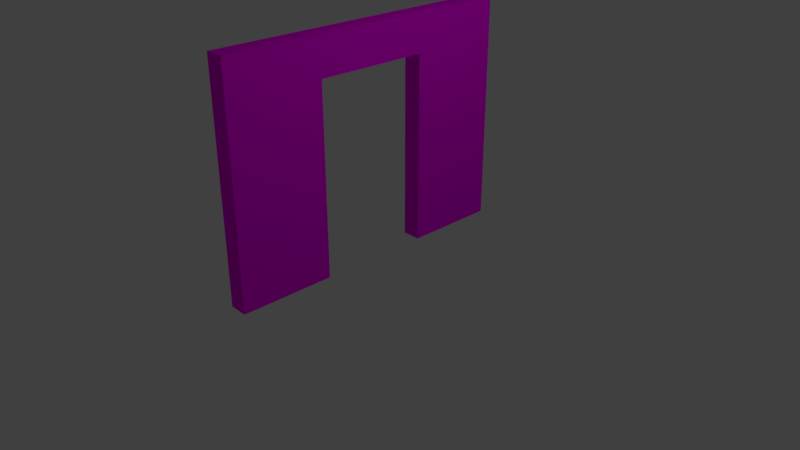 # Source: SM_WallWithDoor.blend  (saved by Blender 2.78.0; exported with 4.5.12 LTS)
import bpy
from mathutils import Matrix  # noqa: F401  (used for matrix-valued properties, if any)

bpy.ops.wm.read_factory_settings(use_empty=True)
scene = bpy.context.scene
scene.name = 'Scene'

# ---- collections
col_collection_1 = bpy.data.collections.new('Collection 1'); scene.collection.children.link(col_collection_1)

# ---- images (referenced by path relative to the original .blend; pixels are not part of the script)
import os
ASSET_DIR = os.environ.get("B2B_ASSET_DIR", "")  # directory of the original .blend (textures are referenced by path, not embedded)
HERE = os.path.dirname(os.path.abspath(__file__))  # packed textures are extracted next to this script under _unpacked/

def load_image(name, relpath, width, height, colorspace="sRGB"):
    """Load a texture the original file referenced (path relative to the .blend, or extracted next to this script)."""
    p = next((c for c in (os.path.join(HERE, relpath), os.path.join(ASSET_DIR, relpath)) if relpath and os.path.exists(c)), "")
    if p:
        img = bpy.data.images.load(p, check_existing=True)
        img.name = name
    else:  # same state as the original file: an image datablock whose file is absent (Cycles renders it pink)
        img = bpy.data.images.new(name, width, height)
        img.source = "FILE"
        img.filepath = "//" + (relpath or name)
    img.colorspace_settings.name = colorspace
    return img
img_texturescom_plasterwhite0083_1_seamless_s_jpg = load_image('TexturesCom_PlasterWhite0083_1_seamless_S.jpg', 'TexturesCom_PlasterWhite0083_1_seamless_S.jpg', 1024, 1024, 'sRGB')

# ---- materials (node trees are filled in below, after node groups)
mat_plaster = bpy.data.materials.new('Plaster')
mat_plaster.alpha_threshold = 0.0
mat_plaster.roughness = 0.5
mat_plaster.line_color = (0.0, 0.0, 0.0, 1.0)

# ---- material node trees
mat_plaster.use_nodes = True; mat_plaster.node_tree.nodes.clear()
_N = mat_plaster.node_tree.nodes; _L = mat_plaster.node_tree.links
n0 = _N.new('ShaderNodeOutputMaterial'); n0.name = 'Material Output'; n0.location = (300, 300)
n1 = _N.new('ShaderNodeBsdfDiffuse'); n1.name = 'Diffuse BSDF'; n1.location = (10, 300)
n2 = _N.new('ShaderNodeTexImage'); n2.name = 'Image Texture'; n2.location = (-180, 300)
n2.width = 140
n2.image = img_texturescom_plasterwhite0083_1_seamless_s_jpg
n2.interpolation = 'Closest'
_L.new(n1.outputs[0], n0.inputs[0])
_L.new(n2.outputs[0], n1.inputs[0])
n0.is_active_output = True

# ---- world
world_world = bpy.data.worlds.new('World'); scene.world = world_world
world_world.color = (0.05088, 0.05088, 0.05088)
world_world.use_sun_shadow = False
world_world.sun_shadow_jitter_overblur = 0.0
world_world.cycles.sampling_method = 'MANUAL'

# ---- cameras
cam_camera = bpy.data.cameras.new('Camera')
cam_camera.clip_end = 100.0
cam_camera.lens = 35.0
cam_camera.sensor_width = 32.0
cam_camera.sensor_height = 18.0
cam_camera.ortho_scale = 7.314
cam_camera.dof.focus_distance = 0.0

# ---- lights
light_lamp = bpy.data.lights.new('Lamp', 'POINT')
light_lamp.transmission_factor = 0.0
light_lamp.cutoff_distance = 30.0
light_lamp.energy = 100.0
light_lamp.shadow_buffer_clip_start = 1.001
light_lamp.shadow_soft_size = 0.1
light_lamp.shadow_maximum_resolution = 0.006
light_lamp.use_absolute_resolution = True

# ---- meshes
me_wallwithdoor = bpy.data.meshes.new('WallWithDoor')
me_wallwithdoor.from_pydata([(1.0, 1.0, -1.0), (1.0, 0.375, -1.0), (-0.6667, 0.375, -1.0), (-0.6667, -0.375, -1.0), (1.0, -0.375, -1.0), (1.0, -1.0, -1.0), (-1.0, -1.0, -1.0), (-1.0, 1.0, -1.0), (1.0, 1.0, 1.0), (-1.0, 1.0, 1.0), (1.0, 0.375, 1.0), (1.0, -0.375, 1.0), (1.0, -1.0, 1.0), (-1.0, -1.0, 1.0), (-0.6667, -0.375, 1.0), (-0.6667, 0.375, 1.0)], [], [(0, 1, 2, 3, 4, 5, 6, 7), (8, 0, 7, 9), (0, 8, 10, 1), (11, 12, 5, 4), (5, 12, 13, 6), (6, 13, 9, 7), (8, 9, 13, 12, 11, 14, 15, 10), (10, 15, 2, 1), (3, 2, 15, 14), (14, 11, 4, 3)])
_uv = me_wallwithdoor.uv_layers.new(name='UVMap')
_uv.uv.foreach_set('vector', [2.447, 3.49, 2.447, 1.621, 6.326, 1.621, 6.326, -0.6214, 2.447, -0.6214, 2.447, -2.49, 7.101, -2.49, 7.101, 3.49, 2.307, 9.65, -2.347, 9.65, -2.347, 3.67, 2.307, 3.67, -1.172, -8.65, -1.172, -2.67, -2.626, -2.67, -2.626, -8.65, -1.032, -8.65, 0.4224, -8.65, 0.4224, -2.67, -1.032, -2.67, 7.101, 9.65, 2.447, 9.65, 2.447, 3.67, 7.101, 3.67, 2.447, -8.65, 7.101, -8.65, 7.101, -2.67, 2.447, -2.67, 2.307, -2.49, 2.307, 3.49, -2.347, 3.49, -2.347, -2.49, -0.8924, -2.49, -0.8924, 2.494, 0.8529, 2.494, 0.8529, -2.49, -2.486, 9.65, -6.365, 9.65, -6.365, 3.67, -2.486, 3.67, 2.307, -2.67, 0.5621, -2.67, 0.5621, -8.65, 2.307, -8.65, -6.365, -2.49, -2.486, -2.49, -2.486, 3.49, -6.365, 3.49])
_ca = me_wallwithdoor.color_attributes.new('Col', 'BYTE_COLOR', 'CORNER')
_ca.data.foreach_set('color', [1.0, 1.0, 1.0, 1.0, 1.0, 1.0, 1.0, 1.0, 0.9911, 0.9911, 0.9911, 0.9961, 1.0, 1.0, 1.0, 1.0, 1.0, 1.0, 1.0, 1.0, 1.0, 1.0, 1.0, 1.0, 1.0, 1.0, 1.0, 1.0, 1.0, 1.0, 1.0, 1.0, 1.0, 1.0, 1.0, 1.0, 1.0, 1.0, 1.0, 1.0, 1.0, 1.0, 1.0, 1.0, 1.0, 1.0, 1.0, 1.0, 1.0, 1.0, 1.0, 1.0, 1.0, 1.0, 1.0, 1.0, 1.0, 1.0, 1.0, 1.0, 1.0, 1.0, 1.0, 1.0, 1.0, 1.0, 1.0, 1.0, 1.0, 1.0, 1.0, 1.0, 1.0, 1.0, 1.0, 1.0, 1.0, 1.0, 1.0, 1.0, 1.0, 1.0, 1.0, 1.0, 1.0, 1.0, 1.0, 1.0, 1.0, 1.0, 1.0, 1.0, 1.0, 1.0, 1.0, 1.0, 1.0, 1.0, 1.0, 1.0, 1.0, 1.0, 1.0, 1.0, 1.0, 1.0, 1.0, 1.0, 1.0, 1.0, 1.0, 1.0, 1.0, 1.0, 1.0, 1.0, 1.0, 1.0, 1.0, 1.0, 1.0, 1.0, 1.0, 1.0, 1.0, 1.0, 1.0, 1.0, 1.0, 1.0, 1.0, 1.0, 1.0, 1.0, 1.0, 1.0, 1.0, 1.0, 1.0, 1.0, 1.0, 1.0, 1.0, 1.0, 1.0, 1.0, 1.0, 1.0, 1.0, 1.0, 1.0, 1.0, 1.0, 1.0, 1.0, 1.0, 1.0, 1.0, 1.0, 1.0, 1.0, 1.0, 1.0, 1.0, 1.0, 1.0, 1.0, 1.0, 1.0, 1.0, 1.0, 1.0, 1.0, 1.0, 1.0, 1.0, 1.0, 1.0, 1.0, 1.0, 1.0, 1.0, 1.0, 1.0, 1.0, 1.0, 1.0, 1.0, 1.0, 1.0, 1.0, 1.0])
me_wallwithdoor.materials.append(mat_plaster)
me_wallwithdoor.use_remesh_preserve_volume = False
me_wallwithdoor.use_remesh_preserve_attributes = False
me_wallwithdoor.use_mirror_vertex_groups = False
me_wallwithdoor.update()

# ---- objects
ob_wallwithdoor = bpy.data.objects.new('WallWithDoor', me_wallwithdoor)
ob_lamp = bpy.data.objects.new('Lamp', light_lamp)
ob_camera = bpy.data.objects.new('Camera', cam_camera)

# ---- transforms, parenting, visibility, modifiers, constraints
ob_wallwithdoor.location = (0.0, 0.0, 1.5)
ob_wallwithdoor.rotation_euler = (-0.0, 1.571, -0.0)
ob_wallwithdoor.scale = (1.5, 2.0, 0.125)
ob_wallwithdoor.lock_rotations_4d = False
ob_wallwithdoor.empty_display_type = 'ARROWS'
ob_wallwithdoor.lineart.crease_threshold = 0.0
ob_lamp.location = (4.076, 1.005, 5.904)
ob_lamp.rotation_euler = (0.6503, 0.05522, 1.866)
ob_lamp.lock_rotations_4d = False
ob_lamp.empty_display_type = 'ARROWS'
ob_lamp.color = (0.0, 0.0, 0.0, 0.0)
ob_lamp.lineart.crease_threshold = 0.0
ob_camera.location = (7.481, -6.508, 5.344)
ob_camera.rotation_euler = (1.109, 0.0, 0.8149)
ob_camera.lock_rotations_4d = False
ob_camera.empty_display_type = 'ARROWS'
ob_camera.color = (0.0, 0.0, 0.0, 0.0)
ob_camera.display_type = 'WIRE'
ob_camera.lineart.crease_threshold = 0.0

# ---- collection membership
col_collection_1.objects.link(ob_wallwithdoor)
col_collection_1.objects.link(ob_lamp)
col_collection_1.objects.link(ob_camera)

# ---- scene / render settings (as saved in the file)
scene.camera = ob_camera
scene.frame_start = 1; scene.frame_end = 250; scene.frame_set(0)
scene.render.engine = 'CYCLES'
scene.render.resolution_percentage = 50
scene.render.dither_intensity = 0.0
scene.cycles.use_denoising = False
scene.cycles.samples = 128
scene.cycles.sampling_pattern = 'TABULATED_SOBOL'
scene.cycles.light_sampling_threshold = 0.0
scene.cycles.use_adaptive_sampling = False
scene.cycles.use_light_tree = False
scene.cycles.blur_glossy = 0.0
scene.cycles.sample_clamp_indirect = 0.0
scene.view_settings.view_transform = 'Standard'
bpy.context.view_layer.update()
